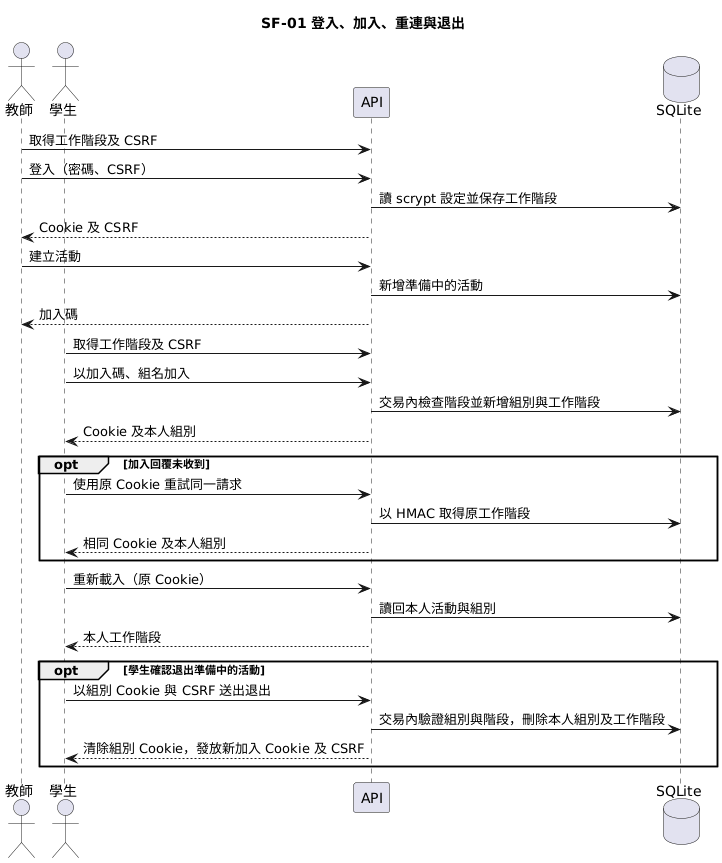

The diagram above was rendered by PlantUML. Its source (embedded in the PNG):
@startuml
skinparam shadowing false
title SF-01 登入、加入、重連與退出
actor 教師
actor 學生
participant API
database SQLite
教師 -> API : 取得工作階段及 CSRF
教師 -> API : 登入（密碼、CSRF）
API -> SQLite : 讀 scrypt 設定並保存工作階段
API --> 教師 : Cookie 及 CSRF
教師 -> API : 建立活動
API -> SQLite : 新增準備中的活動
API --> 教師 : 加入碼
學生 -> API : 取得工作階段及 CSRF
學生 -> API : 以加入碼、組名加入
API -> SQLite : 交易內檢查階段並新增組別與工作階段
API --> 學生 : Cookie 及本人組別
opt 加入回覆未收到
學生 -> API : 使用原 Cookie 重試同一請求
API -> SQLite : 以 HMAC 取得原工作階段
API --> 學生 : 相同 Cookie 及本人組別
end
學生 -> API : 重新載入（原 Cookie）
API -> SQLite : 讀回本人活動與組別
API --> 學生 : 本人工作階段
opt 學生確認退出準備中的活動
學生 -> API : 以組別 Cookie 與 CSRF 送出退出
API -> SQLite : 交易內驗證組別與階段，刪除本人組別及工作階段
API --> 學生 : 清除組別 Cookie，發放新加入 Cookie 及 CSRF
end
@enduml